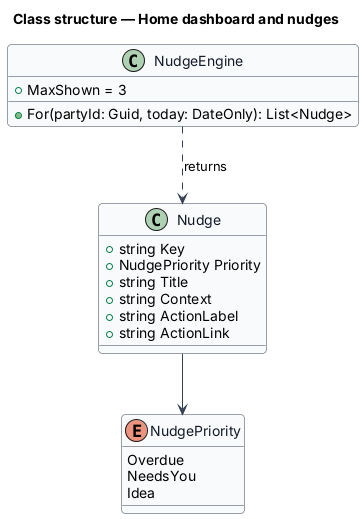

The diagram above was rendered by PlantUML. Its source (embedded in the PNG):
@startuml
skinparam backgroundColor #FFFFFF
skinparam shadowing false
skinparam roundcorner 8
skinparam defaultFontName Arial
skinparam ArrowColor #344054
skinparam class {
  BorderColor #344054
  FontColor #101828
  BackgroundColor #F9FAFB
}
title Class structure — Home dashboard and nudges

enum NudgePriority {
  Overdue
  NeedsYou
  Idea
}
class Nudge {
  +string Key
  +NudgePriority Priority
  +string Title
  +string Context
  +string ActionLabel
  +string ActionLink
}
class NudgeEngine {
  +MaxShown = 3
  +For(partyId: Guid, today: DateOnly): List<Nudge>
}
Nudge --> NudgePriority
NudgeEngine ..> Nudge : returns
@enduml